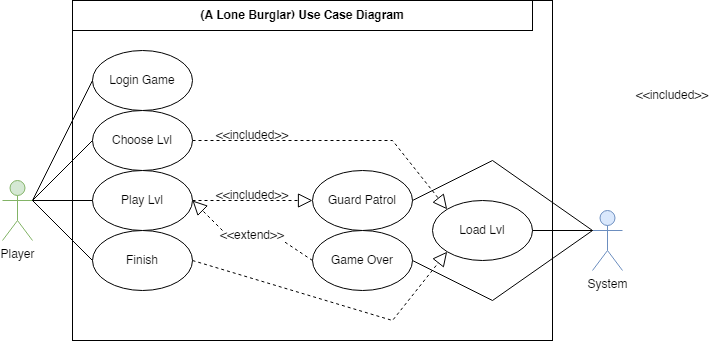

The diagram above was exported from draw.io. Its source (the exported page's mxGraphModel, read from the mxfile embedded in the PNG):
<mxGraphModel dx="785" dy="517" grid="1" gridSize="10" guides="1" tooltips="1" connect="1" arrows="1" fold="1" page="1" pageScale="1" pageWidth="850" pageHeight="1100" math="0" shadow="0">
  <root>
    <mxCell id="0" />
    <mxCell id="1" parent="0" />
    <mxCell id="k7vdrzVLtP2es0Na0mtj-22" value="" style="rounded=0;whiteSpace=wrap;html=1;" parent="1" vertex="1">
      <mxGeometry x="760" y="80" width="480" height="340" as="geometry" />
    </mxCell>
    <mxCell id="ONlyfkUpyb0TEycYsNqn-5" value="Player" style="shape=umlActor;verticalLabelPosition=bottom;verticalAlign=top;html=1;outlineConnect=0;fillColor=#d5e8d4;strokeColor=#82b366;" parent="1" vertex="1">
      <mxGeometry x="690" y="260" width="30" height="60" as="geometry" />
    </mxCell>
    <mxCell id="J0CToYVQvW-nAQMCEw8U-1" value="System" style="shape=umlActor;verticalLabelPosition=bottom;verticalAlign=top;html=1;outlineConnect=0;fillColor=#dae8fc;strokeColor=#6c8ebf;" parent="1" vertex="1">
      <mxGeometry x="1280" y="290" width="30" height="60" as="geometry" />
    </mxCell>
    <mxCell id="J0CToYVQvW-nAQMCEw8U-12" value="Load Lvl" style="ellipse;whiteSpace=wrap;html=1;" parent="1" vertex="1">
      <mxGeometry x="1120" y="280" width="100" height="60" as="geometry" />
    </mxCell>
    <mxCell id="k7vdrzVLtP2es0Na0mtj-6" value="" style="endArrow=block;dashed=1;endFill=0;endSize=12;html=1;rounded=0;exitX=1;exitY=0.5;exitDx=0;exitDy=0;entryX=0;entryY=0;entryDx=0;entryDy=0;startArrow=none;" parent="1" source="k7vdrzVLtP2es0Na0mtj-12" target="J0CToYVQvW-nAQMCEw8U-12" edge="1">
      <mxGeometry width="160" relative="1" as="geometry">
        <mxPoint x="1245.85" y="230" as="sourcePoint" />
        <mxPoint x="1385.85" y="177.5" as="targetPoint" />
        <Array as="points">
          <mxPoint x="1080" y="220" />
        </Array>
      </mxGeometry>
    </mxCell>
    <mxCell id="k7vdrzVLtP2es0Na0mtj-9" value="&amp;lt;&amp;lt;included&amp;gt;&amp;gt;" style="text;html=1;strokeColor=none;fillColor=none;align=center;verticalAlign=middle;whiteSpace=wrap;rounded=0;" parent="1" vertex="1">
      <mxGeometry x="910" y="210" width="60" height="10" as="geometry" />
    </mxCell>
    <mxCell id="k7vdrzVLtP2es0Na0mtj-12" value="Choose Lvl" style="ellipse;whiteSpace=wrap;html=1;" parent="1" vertex="1">
      <mxGeometry x="780" y="190" width="100" height="60" as="geometry" />
    </mxCell>
    <mxCell id="k7vdrzVLtP2es0Na0mtj-13" value="Play Lvl" style="ellipse;whiteSpace=wrap;html=1;" parent="1" vertex="1">
      <mxGeometry x="780" y="250" width="100" height="60" as="geometry" />
    </mxCell>
    <mxCell id="k7vdrzVLtP2es0Na0mtj-14" value="Guard Patrol" style="ellipse;whiteSpace=wrap;html=1;" parent="1" vertex="1">
      <mxGeometry x="1000" y="250" width="100" height="60" as="geometry" />
    </mxCell>
    <mxCell id="k7vdrzVLtP2es0Na0mtj-15" value="" style="endArrow=block;dashed=1;endFill=0;endSize=12;html=1;rounded=0;exitX=1;exitY=0.5;exitDx=0;exitDy=0;entryX=0;entryY=0.5;entryDx=0;entryDy=0;startArrow=none;edgeStyle=orthogonalEdgeStyle;" parent="1" source="k7vdrzVLtP2es0Na0mtj-13" target="k7vdrzVLtP2es0Na0mtj-14" edge="1">
      <mxGeometry width="160" relative="1" as="geometry">
        <mxPoint x="890" y="259" as="sourcePoint" />
        <mxPoint x="1010" y="259" as="targetPoint" />
        <Array as="points">
          <mxPoint x="940" y="280" />
          <mxPoint x="940" y="280" />
        </Array>
      </mxGeometry>
    </mxCell>
    <mxCell id="k7vdrzVLtP2es0Na0mtj-16" value="&amp;lt;&amp;lt;included&amp;gt;&amp;gt;" style="text;html=1;strokeColor=none;fillColor=none;align=center;verticalAlign=middle;whiteSpace=wrap;rounded=0;" parent="1" vertex="1">
      <mxGeometry x="910" y="270" width="60" height="10" as="geometry" />
    </mxCell>
    <mxCell id="k7vdrzVLtP2es0Na0mtj-17" value="Game Over" style="ellipse;whiteSpace=wrap;html=1;" parent="1" vertex="1">
      <mxGeometry x="1000" y="310" width="100" height="60" as="geometry" />
    </mxCell>
    <mxCell id="k7vdrzVLtP2es0Na0mtj-19" value="" style="endArrow=block;dashed=1;endFill=0;endSize=12;html=1;rounded=0;exitX=0;exitY=0;exitDx=0;exitDy=0;startArrow=none;entryX=1;entryY=0.5;entryDx=0;entryDy=0;" parent="1" source="k7vdrzVLtP2es0Na0mtj-20" target="k7vdrzVLtP2es0Na0mtj-13" edge="1">
      <mxGeometry width="160" relative="1" as="geometry">
        <mxPoint x="890" y="290" as="sourcePoint" />
        <mxPoint x="820" y="360" as="targetPoint" />
      </mxGeometry>
    </mxCell>
    <mxCell id="k7vdrzVLtP2es0Na0mtj-21" value="" style="endArrow=none;endFill=0;endSize=12;html=1;rounded=0;exitX=0;exitY=0.3333333333333333;exitDx=0;exitDy=0;startArrow=none;exitPerimeter=0;entryX=1;entryY=0.5;entryDx=0;entryDy=0;" parent="1" source="J0CToYVQvW-nAQMCEw8U-1" target="k7vdrzVLtP2es0Na0mtj-14" edge="1">
      <mxGeometry width="160" relative="1" as="geometry">
        <mxPoint x="710" y="317.5" as="sourcePoint" />
        <mxPoint x="1260" y="190" as="targetPoint" />
        <Array as="points">
          <mxPoint x="1180" y="240" />
        </Array>
      </mxGeometry>
    </mxCell>
    <mxCell id="k7vdrzVLtP2es0Na0mtj-24" value="" style="endArrow=none;endFill=0;endSize=12;html=1;rounded=0;exitX=1;exitY=0.3333333333333333;exitDx=0;exitDy=0;entryX=0;entryY=0.5;entryDx=0;entryDy=0;startArrow=none;exitPerimeter=0;" parent="1" source="ONlyfkUpyb0TEycYsNqn-5" target="k7vdrzVLtP2es0Na0mtj-12" edge="1">
      <mxGeometry width="160" relative="1" as="geometry">
        <mxPoint x="730" y="280" as="sourcePoint" />
        <mxPoint x="790" y="170" as="targetPoint" />
      </mxGeometry>
    </mxCell>
    <mxCell id="k7vdrzVLtP2es0Na0mtj-25" value="" style="endArrow=none;endFill=0;endSize=12;html=1;rounded=0;exitX=1;exitY=0.3333333333333333;exitDx=0;exitDy=0;entryX=0;entryY=0.5;entryDx=0;entryDy=0;startArrow=none;exitPerimeter=0;" parent="1" source="ONlyfkUpyb0TEycYsNqn-5" target="k7vdrzVLtP2es0Na0mtj-13" edge="1">
      <mxGeometry width="160" relative="1" as="geometry">
        <mxPoint x="730" y="280" as="sourcePoint" />
        <mxPoint x="790" y="290" as="targetPoint" />
      </mxGeometry>
    </mxCell>
    <mxCell id="k7vdrzVLtP2es0Na0mtj-27" value="&lt;b&gt;(A Lone Burglar) Use Case Diagram&lt;/b&gt;" style="rounded=0;whiteSpace=wrap;html=1;" parent="1" vertex="1">
      <mxGeometry x="760" y="80" width="460" height="30" as="geometry" />
    </mxCell>
    <mxCell id="k7vdrzVLtP2es0Na0mtj-20" value="&amp;lt;&amp;lt;extend&amp;gt;&amp;gt;" style="text;html=1;strokeColor=none;fillColor=none;align=center;verticalAlign=middle;whiteSpace=wrap;rounded=0;" parent="1" vertex="1">
      <mxGeometry x="910" y="310" width="60" height="10" as="geometry" />
    </mxCell>
    <mxCell id="k7vdrzVLtP2es0Na0mtj-29" value="" style="endArrow=none;dashed=1;endFill=0;endSize=12;html=1;rounded=0;exitX=0;exitY=0.5;exitDx=0;exitDy=0;startArrow=none;entryX=1;entryY=1;entryDx=0;entryDy=0;" parent="1" source="k7vdrzVLtP2es0Na0mtj-17" target="k7vdrzVLtP2es0Na0mtj-20" edge="1">
      <mxGeometry width="160" relative="1" as="geometry">
        <mxPoint x="1000" y="340" as="sourcePoint" />
        <mxPoint x="865.3553390593272" y="301.21320343559614" as="targetPoint" />
      </mxGeometry>
    </mxCell>
    <mxCell id="k7vdrzVLtP2es0Na0mtj-31" value="Finish" style="ellipse;whiteSpace=wrap;html=1;" parent="1" vertex="1">
      <mxGeometry x="780" y="310" width="100" height="60" as="geometry" />
    </mxCell>
    <mxCell id="k7vdrzVLtP2es0Na0mtj-32" value="" style="endArrow=none;endFill=0;endSize=12;html=1;rounded=0;exitX=0;exitY=0.3333333333333333;exitDx=0;exitDy=0;startArrow=none;exitPerimeter=0;entryX=1;entryY=0.5;entryDx=0;entryDy=0;" parent="1" source="J0CToYVQvW-nAQMCEw8U-1" target="k7vdrzVLtP2es0Na0mtj-17" edge="1">
      <mxGeometry width="160" relative="1" as="geometry">
        <mxPoint x="1170" y="230" as="sourcePoint" />
        <mxPoint x="1250" y="480" as="targetPoint" />
        <Array as="points">
          <mxPoint x="1180" y="380" />
        </Array>
      </mxGeometry>
    </mxCell>
    <mxCell id="k7vdrzVLtP2es0Na0mtj-34" value="" style="endArrow=none;endFill=0;endSize=12;html=1;rounded=0;exitX=0;exitY=0.5;exitDx=0;exitDy=0;entryX=1;entryY=0.3333333333333333;entryDx=0;entryDy=0;startArrow=none;entryPerimeter=0;" parent="1" source="k7vdrzVLtP2es0Na0mtj-31" target="ONlyfkUpyb0TEycYsNqn-5" edge="1">
      <mxGeometry width="160" relative="1" as="geometry">
        <mxPoint x="730" y="280" as="sourcePoint" />
        <mxPoint x="790" y="350" as="targetPoint" />
      </mxGeometry>
    </mxCell>
    <mxCell id="k7vdrzVLtP2es0Na0mtj-36" value="" style="endArrow=block;dashed=1;endFill=0;endSize=12;html=1;rounded=0;exitX=1;exitY=0.5;exitDx=0;exitDy=0;entryX=0;entryY=1;entryDx=0;entryDy=0;startArrow=none;" parent="1" source="k7vdrzVLtP2es0Na0mtj-31" target="J0CToYVQvW-nAQMCEw8U-12" edge="1">
      <mxGeometry width="160" relative="1" as="geometry">
        <mxPoint x="890" y="230" as="sourcePoint" />
        <mxPoint x="1010" y="230" as="targetPoint" />
        <Array as="points">
          <mxPoint x="1080" y="400" />
        </Array>
      </mxGeometry>
    </mxCell>
    <mxCell id="k7vdrzVLtP2es0Na0mtj-38" value="&amp;lt;&amp;lt;included&amp;gt;&amp;gt;" style="text;html=1;strokeColor=none;fillColor=none;align=center;verticalAlign=middle;whiteSpace=wrap;rounded=0;" parent="1" vertex="1">
      <mxGeometry x="1330" y="170" width="60" height="10" as="geometry" />
    </mxCell>
    <mxCell id="dPUJrnOgyoo6uNnb4i5r-8" value="Login Game" style="ellipse;whiteSpace=wrap;html=1;" parent="1" vertex="1">
      <mxGeometry x="780" y="130" width="100" height="60" as="geometry" />
    </mxCell>
    <mxCell id="dPUJrnOgyoo6uNnb4i5r-9" value="" style="endArrow=none;endFill=0;endSize=12;html=1;rounded=0;exitX=1;exitY=0.3333333333333333;exitDx=0;exitDy=0;entryX=0;entryY=0.5;entryDx=0;entryDy=0;startArrow=none;exitPerimeter=0;" parent="1" source="ONlyfkUpyb0TEycYsNqn-5" target="dPUJrnOgyoo6uNnb4i5r-8" edge="1">
      <mxGeometry width="160" relative="1" as="geometry">
        <mxPoint x="730" y="290" as="sourcePoint" />
        <mxPoint x="790" y="170" as="targetPoint" />
      </mxGeometry>
    </mxCell>
    <mxCell id="C4nvTXEWY8EPokwUjGea-2" value="" style="endArrow=none;endFill=0;endSize=12;html=1;rounded=0;exitX=0;exitY=0.3333333333333333;exitDx=0;exitDy=0;startArrow=none;exitPerimeter=0;entryX=1;entryY=0.5;entryDx=0;entryDy=0;" edge="1" parent="1" source="J0CToYVQvW-nAQMCEw8U-1" target="J0CToYVQvW-nAQMCEw8U-12">
      <mxGeometry width="160" relative="1" as="geometry">
        <mxPoint x="1270" y="320" as="sourcePoint" />
        <mxPoint x="1110" y="350.0000000000001" as="targetPoint" />
        <Array as="points" />
      </mxGeometry>
    </mxCell>
  </root>
</mxGraphModel>